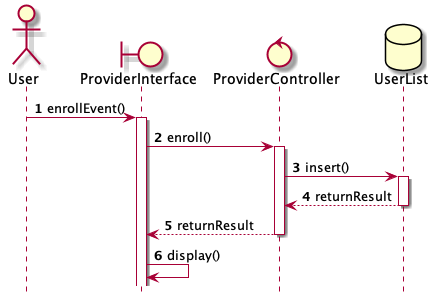

The diagram above was rendered by PlantUML. Its source (embedded in the PNG):
@startuml
	hide footbox 

	actor User as act
	boundary ProviderInterface as bou
	control ProviderController as con
	database UserList as db

	autonumber
	act -> bou : enrollEvent()
	activate bou

	bou -> con : enroll()
	activate con

	con -> db : insert()
	activate db

	db --> con : returnResult
	deactivate db

	con --> bou : returnResult
	deactivate con

	bou -> bou : display()

@enduml